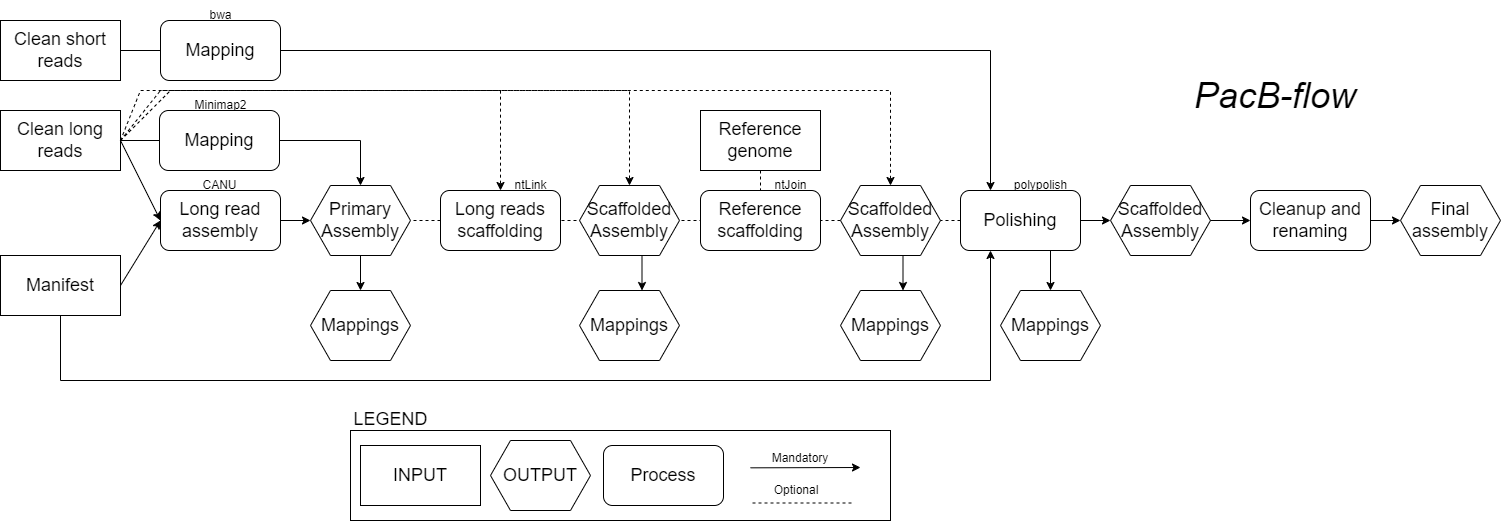

The diagram above was exported from draw.io. Its source (the exported page's mxGraphModel, read from the mxfile embedded in the PNG):
<mxGraphModel dx="1434" dy="746" grid="1" gridSize="10" guides="1" tooltips="1" connect="1" arrows="1" fold="1" page="1" pageScale="1" pageWidth="850" pageHeight="1100" math="0" shadow="0">
  <root>
    <mxCell id="0" />
    <mxCell id="1" parent="0" />
    <mxCell id="q5A4dFj9P47TwoEmliKQ-49" value="" style="rounded=0;whiteSpace=wrap;html=1;" parent="1" vertex="1">
      <mxGeometry x="390" y="430" width="540" height="90" as="geometry" />
    </mxCell>
    <mxCell id="q5A4dFj9P47TwoEmliKQ-25" value="" style="endArrow=none;dashed=1;html=1;rounded=0;entryX=1;entryY=0.5;entryDx=0;entryDy=0;exitX=0;exitY=0.5;exitDx=0;exitDy=0;" parent="1" source="g0iPshboK1PGfPrk8Br2-1" target="q5A4dFj9P47TwoEmliKQ-14" edge="1">
      <mxGeometry width="50" height="50" relative="1" as="geometry">
        <mxPoint x="660" y="220" as="sourcePoint" />
        <mxPoint x="450" y="240" as="targetPoint" />
      </mxGeometry>
    </mxCell>
    <mxCell id="q5A4dFj9P47TwoEmliKQ-1" value="&lt;font style=&quot;font-size: 18px;&quot;&gt;Clean long reads&lt;/font&gt;" style="rounded=0;whiteSpace=wrap;html=1;" parent="1" vertex="1">
      <mxGeometry x="40" y="110" width="120" height="60" as="geometry" />
    </mxCell>
    <mxCell id="q5A4dFj9P47TwoEmliKQ-5" value="&lt;font style=&quot;font-size: 18px;&quot;&gt;Long read assembly&lt;/font&gt;" style="rounded=1;whiteSpace=wrap;html=1;" parent="1" vertex="1">
      <mxGeometry x="200" y="190" width="120" height="60" as="geometry" />
    </mxCell>
    <mxCell id="q5A4dFj9P47TwoEmliKQ-9" value="CANU" style="text;html=1;align=center;verticalAlign=middle;resizable=0;points=[];autosize=1;strokeColor=none;fillColor=none;" parent="1" vertex="1">
      <mxGeometry x="229" y="170" width="60" height="30" as="geometry" />
    </mxCell>
    <mxCell id="q5A4dFj9P47TwoEmliKQ-10" value="&lt;font style=&quot;font-size: 18px;&quot;&gt;Manifest&lt;/font&gt;" style="rounded=0;whiteSpace=wrap;html=1;" parent="1" vertex="1">
      <mxGeometry x="40" y="255" width="120" height="60" as="geometry" />
    </mxCell>
    <mxCell id="q5A4dFj9P47TwoEmliKQ-13" value="ntJoin" style="text;html=1;align=center;verticalAlign=middle;resizable=0;points=[];autosize=1;strokeColor=none;fillColor=none;" parent="1" vertex="1">
      <mxGeometry x="800" y="170" width="60" height="30" as="geometry" />
    </mxCell>
    <mxCell id="q5A4dFj9P47TwoEmliKQ-14" value="&lt;div&gt;&lt;font style=&quot;font-size: 18px;&quot;&gt;Primary&lt;/font&gt;&lt;/div&gt;&lt;font style=&quot;font-size: 18px;&quot;&gt;Assembly&lt;/font&gt;" style="shape=hexagon;perimeter=hexagonPerimeter2;whiteSpace=wrap;html=1;fixedSize=1;" parent="1" vertex="1">
      <mxGeometry x="350" y="185" width="100" height="70" as="geometry" />
    </mxCell>
    <mxCell id="q5A4dFj9P47TwoEmliKQ-15" value="" style="endArrow=classic;html=1;rounded=0;exitX=1;exitY=0.5;exitDx=0;exitDy=0;entryX=0.5;entryY=0;entryDx=0;entryDy=0;" parent="1" source="q5A4dFj9P47TwoEmliKQ-1" target="q5A4dFj9P47TwoEmliKQ-14" edge="1">
      <mxGeometry width="50" height="50" relative="1" as="geometry">
        <mxPoint x="400" y="290" as="sourcePoint" />
        <mxPoint x="450" y="240" as="targetPoint" />
        <Array as="points">
          <mxPoint x="400" y="140" />
        </Array>
      </mxGeometry>
    </mxCell>
    <mxCell id="q5A4dFj9P47TwoEmliKQ-16" value="&lt;font style=&quot;font-size: 18px;&quot;&gt;Mapping&lt;/font&gt;" style="rounded=1;whiteSpace=wrap;html=1;" parent="1" vertex="1">
      <mxGeometry x="199" y="110" width="120" height="60" as="geometry" />
    </mxCell>
    <mxCell id="q5A4dFj9P47TwoEmliKQ-17" value="Minimap2" style="text;html=1;align=center;verticalAlign=middle;resizable=0;points=[];autosize=1;strokeColor=none;fillColor=none;" parent="1" vertex="1">
      <mxGeometry x="220" y="90" width="80" height="30" as="geometry" />
    </mxCell>
    <mxCell id="q5A4dFj9P47TwoEmliKQ-18" value="" style="endArrow=classic;html=1;rounded=0;exitX=1;exitY=0.5;exitDx=0;exitDy=0;entryX=0;entryY=0.5;entryDx=0;entryDy=0;" parent="1" source="q5A4dFj9P47TwoEmliKQ-5" target="q5A4dFj9P47TwoEmliKQ-14" edge="1">
      <mxGeometry width="50" height="50" relative="1" as="geometry">
        <mxPoint x="170" y="150" as="sourcePoint" />
        <mxPoint x="430" y="195" as="targetPoint" />
        <Array as="points" />
      </mxGeometry>
    </mxCell>
    <mxCell id="q5A4dFj9P47TwoEmliKQ-19" value="" style="endArrow=classic;html=1;rounded=0;exitX=0.5;exitY=1;exitDx=0;exitDy=0;entryX=0.5;entryY=0;entryDx=0;entryDy=0;" parent="1" source="q5A4dFj9P47TwoEmliKQ-14" target="q5A4dFj9P47TwoEmliKQ-20" edge="1">
      <mxGeometry width="50" height="50" relative="1" as="geometry">
        <mxPoint x="330" y="230" as="sourcePoint" />
        <mxPoint x="400" y="300" as="targetPoint" />
        <Array as="points" />
      </mxGeometry>
    </mxCell>
    <mxCell id="q5A4dFj9P47TwoEmliKQ-20" value="&lt;span style=&quot;font-size: 18px;&quot;&gt;Mappings&lt;/span&gt;" style="shape=hexagon;perimeter=hexagonPerimeter2;whiteSpace=wrap;html=1;fixedSize=1;" parent="1" vertex="1">
      <mxGeometry x="350" y="290" width="100" height="70" as="geometry" />
    </mxCell>
    <mxCell id="q5A4dFj9P47TwoEmliKQ-22" value="&lt;font style=&quot;font-size: 18px;&quot;&gt;Reference genome&lt;/font&gt;" style="rounded=0;whiteSpace=wrap;html=1;" parent="1" vertex="1">
      <mxGeometry x="740" y="110" width="120" height="60" as="geometry" />
    </mxCell>
    <mxCell id="q5A4dFj9P47TwoEmliKQ-26" value="&lt;font style=&quot;font-size: 18px;&quot;&gt;Polishing&lt;/font&gt;" style="rounded=1;whiteSpace=wrap;html=1;" parent="1" vertex="1">
      <mxGeometry x="1000" y="190" width="120" height="60" as="geometry" />
    </mxCell>
    <mxCell id="q5A4dFj9P47TwoEmliKQ-27" value="&lt;font style=&quot;font-size: 18px;&quot;&gt;Clean short reads&lt;/font&gt;" style="rounded=0;whiteSpace=wrap;html=1;" parent="1" vertex="1">
      <mxGeometry x="40" y="20" width="120" height="60" as="geometry" />
    </mxCell>
    <mxCell id="q5A4dFj9P47TwoEmliKQ-28" value="" style="endArrow=classic;html=1;rounded=0;exitX=1;exitY=0.5;exitDx=0;exitDy=0;entryX=0;entryY=0.5;entryDx=0;entryDy=0;" parent="1" source="q5A4dFj9P47TwoEmliKQ-10" target="q5A4dFj9P47TwoEmliKQ-5" edge="1">
      <mxGeometry width="50" height="50" relative="1" as="geometry">
        <mxPoint x="330" y="230" as="sourcePoint" />
        <mxPoint x="360" y="230" as="targetPoint" />
        <Array as="points" />
      </mxGeometry>
    </mxCell>
    <mxCell id="q5A4dFj9P47TwoEmliKQ-29" value="" style="endArrow=classic;html=1;rounded=0;exitX=1;exitY=0.5;exitDx=0;exitDy=0;" parent="1" source="q5A4dFj9P47TwoEmliKQ-1" edge="1">
      <mxGeometry width="50" height="50" relative="1" as="geometry">
        <mxPoint x="170" y="295" as="sourcePoint" />
        <mxPoint x="200" y="220" as="targetPoint" />
        <Array as="points" />
      </mxGeometry>
    </mxCell>
    <mxCell id="q5A4dFj9P47TwoEmliKQ-30" value="" style="endArrow=classic;html=1;rounded=0;exitX=1;exitY=0.5;exitDx=0;exitDy=0;entryX=0.25;entryY=0;entryDx=0;entryDy=0;" parent="1" source="q5A4dFj9P47TwoEmliKQ-27" target="q5A4dFj9P47TwoEmliKQ-26" edge="1">
      <mxGeometry width="50" height="50" relative="1" as="geometry">
        <mxPoint x="170" y="150" as="sourcePoint" />
        <mxPoint x="210" y="230" as="targetPoint" />
        <Array as="points">
          <mxPoint x="1030" y="50" />
        </Array>
      </mxGeometry>
    </mxCell>
    <mxCell id="q5A4dFj9P47TwoEmliKQ-31" value="" style="endArrow=classic;html=1;rounded=0;exitX=0.5;exitY=1;exitDx=0;exitDy=0;entryX=0.25;entryY=1;entryDx=0;entryDy=0;" parent="1" source="q5A4dFj9P47TwoEmliKQ-10" target="q5A4dFj9P47TwoEmliKQ-26" edge="1">
      <mxGeometry width="50" height="50" relative="1" as="geometry">
        <mxPoint x="60" y="335" as="sourcePoint" />
        <mxPoint x="650" y="270" as="targetPoint" />
        <Array as="points">
          <mxPoint x="100" y="380" />
          <mxPoint x="1030" y="380" />
        </Array>
      </mxGeometry>
    </mxCell>
    <mxCell id="q5A4dFj9P47TwoEmliKQ-32" value="&lt;font style=&quot;font-size: 18px;&quot;&gt;Cleanup and renaming&lt;/font&gt;" style="rounded=1;whiteSpace=wrap;html=1;" parent="1" vertex="1">
      <mxGeometry x="1290" y="190" width="120" height="60" as="geometry" />
    </mxCell>
    <mxCell id="q5A4dFj9P47TwoEmliKQ-33" value="" style="endArrow=classic;html=1;rounded=0;exitX=1;exitY=0.5;exitDx=0;exitDy=0;entryX=0;entryY=0.5;entryDx=0;entryDy=0;" parent="1" source="q5A4dFj9P47TwoEmliKQ-26" target="g0iPshboK1PGfPrk8Br2-13" edge="1">
      <mxGeometry width="50" height="50" relative="1" as="geometry">
        <mxPoint x="840" y="265" as="sourcePoint" />
        <mxPoint x="840" y="300" as="targetPoint" />
        <Array as="points" />
      </mxGeometry>
    </mxCell>
    <mxCell id="q5A4dFj9P47TwoEmliKQ-34" value="&lt;font style=&quot;font-size: 18px;&quot;&gt;Mapping&lt;/font&gt;" style="rounded=1;whiteSpace=wrap;html=1;" parent="1" vertex="1">
      <mxGeometry x="200" y="20" width="120" height="60" as="geometry" />
    </mxCell>
    <mxCell id="q5A4dFj9P47TwoEmliKQ-35" value="bwa" style="text;html=1;align=center;verticalAlign=middle;resizable=0;points=[];autosize=1;strokeColor=none;fillColor=none;" parent="1" vertex="1">
      <mxGeometry x="235" width="50" height="30" as="geometry" />
    </mxCell>
    <mxCell id="q5A4dFj9P47TwoEmliKQ-37" value="&lt;span style=&quot;font-size: 18px;&quot;&gt;Mappings&lt;/span&gt;" style="shape=hexagon;perimeter=hexagonPerimeter2;whiteSpace=wrap;html=1;fixedSize=1;" parent="1" vertex="1">
      <mxGeometry x="1040" y="290" width="100" height="70" as="geometry" />
    </mxCell>
    <mxCell id="q5A4dFj9P47TwoEmliKQ-38" value="" style="endArrow=classic;html=1;rounded=0;exitX=0.75;exitY=1;exitDx=0;exitDy=0;" parent="1" source="q5A4dFj9P47TwoEmliKQ-26" target="q5A4dFj9P47TwoEmliKQ-37" edge="1">
      <mxGeometry width="50" height="50" relative="1" as="geometry">
        <mxPoint x="840" y="265" as="sourcePoint" />
        <mxPoint x="840" y="300" as="targetPoint" />
        <Array as="points" />
      </mxGeometry>
    </mxCell>
    <mxCell id="q5A4dFj9P47TwoEmliKQ-39" value="polypolish" style="text;html=1;align=center;verticalAlign=middle;resizable=0;points=[];autosize=1;strokeColor=none;fillColor=none;" parent="1" vertex="1">
      <mxGeometry x="1040" y="170" width="80" height="30" as="geometry" />
    </mxCell>
    <mxCell id="q5A4dFj9P47TwoEmliKQ-40" value="&lt;font style=&quot;font-size: 18px;&quot;&gt;Final assembly&lt;/font&gt;" style="shape=hexagon;perimeter=hexagonPerimeter2;whiteSpace=wrap;html=1;fixedSize=1;" parent="1" vertex="1">
      <mxGeometry x="1440" y="185" width="100" height="70" as="geometry" />
    </mxCell>
    <mxCell id="q5A4dFj9P47TwoEmliKQ-41" value="" style="endArrow=classic;html=1;rounded=0;exitX=1;exitY=0.5;exitDx=0;exitDy=0;entryX=0;entryY=0.5;entryDx=0;entryDy=0;" parent="1" source="q5A4dFj9P47TwoEmliKQ-32" target="q5A4dFj9P47TwoEmliKQ-40" edge="1">
      <mxGeometry width="50" height="50" relative="1" as="geometry">
        <mxPoint x="1160" y="260" as="sourcePoint" />
        <mxPoint x="1160" y="300" as="targetPoint" />
        <Array as="points" />
      </mxGeometry>
    </mxCell>
    <mxCell id="q5A4dFj9P47TwoEmliKQ-42" value="&lt;span style=&quot;font-size: 18px;&quot;&gt;OUTPUT&lt;/span&gt;" style="shape=hexagon;perimeter=hexagonPerimeter2;whiteSpace=wrap;html=1;fixedSize=1;" parent="1" vertex="1">
      <mxGeometry x="530" y="440" width="100" height="70" as="geometry" />
    </mxCell>
    <mxCell id="q5A4dFj9P47TwoEmliKQ-43" value="&lt;font style=&quot;font-size: 18px;&quot;&gt;Process&lt;/font&gt;" style="rounded=1;whiteSpace=wrap;html=1;" parent="1" vertex="1">
      <mxGeometry x="643" y="445" width="120" height="60" as="geometry" />
    </mxCell>
    <mxCell id="q5A4dFj9P47TwoEmliKQ-44" value="&lt;font style=&quot;font-size: 18px;&quot;&gt;INPUT&lt;/font&gt;" style="rounded=0;whiteSpace=wrap;html=1;" parent="1" vertex="1">
      <mxGeometry x="400" y="445" width="120" height="60" as="geometry" />
    </mxCell>
    <mxCell id="q5A4dFj9P47TwoEmliKQ-45" value="" style="endArrow=none;dashed=1;html=1;rounded=0;entryX=1;entryY=0.5;entryDx=0;entryDy=0;" parent="1" edge="1">
      <mxGeometry width="50" height="50" relative="1" as="geometry">
        <mxPoint x="891" y="502.5" as="sourcePoint" />
        <mxPoint x="791" y="502.5" as="targetPoint" />
      </mxGeometry>
    </mxCell>
    <mxCell id="q5A4dFj9P47TwoEmliKQ-46" value="" style="endArrow=classic;html=1;rounded=0;" parent="1" edge="1">
      <mxGeometry width="50" height="50" relative="1" as="geometry">
        <mxPoint x="790" y="467.33" as="sourcePoint" />
        <mxPoint x="900" y="467" as="targetPoint" />
        <Array as="points" />
      </mxGeometry>
    </mxCell>
    <mxCell id="q5A4dFj9P47TwoEmliKQ-47" value="Optional" style="text;html=1;align=center;verticalAlign=middle;whiteSpace=wrap;rounded=0;" parent="1" vertex="1">
      <mxGeometry x="806" y="475" width="60" height="30" as="geometry" />
    </mxCell>
    <mxCell id="q5A4dFj9P47TwoEmliKQ-48" value="Mandatory" style="text;html=1;align=center;verticalAlign=middle;whiteSpace=wrap;rounded=0;" parent="1" vertex="1">
      <mxGeometry x="810" y="443" width="60" height="30" as="geometry" />
    </mxCell>
    <mxCell id="q5A4dFj9P47TwoEmliKQ-50" value="&lt;font style=&quot;font-size: 18px;&quot;&gt;LEGEND&amp;nbsp;&lt;/font&gt;" style="text;html=1;align=center;verticalAlign=middle;whiteSpace=wrap;rounded=0;" parent="1" vertex="1">
      <mxGeometry x="403" y="404" width="60" height="30" as="geometry" />
    </mxCell>
    <mxCell id="q5A4dFj9P47TwoEmliKQ-51" value="" style="endArrow=none;dashed=1;html=1;rounded=0;entryX=0.5;entryY=0;entryDx=0;entryDy=0;exitX=0.5;exitY=1;exitDx=0;exitDy=0;" parent="1" source="q5A4dFj9P47TwoEmliKQ-22" target="q5A4dFj9P47TwoEmliKQ-12" edge="1">
      <mxGeometry width="50" height="50" relative="1" as="geometry">
        <mxPoint x="970" y="150" as="sourcePoint" />
        <mxPoint x="960" y="200" as="targetPoint" />
      </mxGeometry>
    </mxCell>
    <mxCell id="q5A4dFj9P47TwoEmliKQ-52" value="&lt;font style=&quot;font-size: 36px;&quot;&gt;&lt;i&gt;PacB-flow&lt;/i&gt;&lt;/font&gt;" style="text;html=1;align=center;verticalAlign=middle;whiteSpace=wrap;rounded=0;" parent="1" vertex="1">
      <mxGeometry x="1230" y="80" width="170" height="30" as="geometry" />
    </mxCell>
    <mxCell id="g0iPshboK1PGfPrk8Br2-2" value="" style="endArrow=classic;html=1;rounded=0;exitX=1;exitY=0.5;exitDx=0;exitDy=0;entryX=0.5;entryY=0;entryDx=0;entryDy=0;dashed=1;" edge="1" parent="1" source="q5A4dFj9P47TwoEmliKQ-1" target="g0iPshboK1PGfPrk8Br2-1">
      <mxGeometry width="50" height="50" relative="1" as="geometry">
        <mxPoint x="170" y="150" as="sourcePoint" />
        <mxPoint x="210" y="230" as="targetPoint" />
        <Array as="points">
          <mxPoint x="180" y="90" />
          <mxPoint x="540" y="90" />
        </Array>
      </mxGeometry>
    </mxCell>
    <mxCell id="g0iPshboK1PGfPrk8Br2-3" value="ntLink" style="text;html=1;align=center;verticalAlign=middle;resizable=0;points=[];autosize=1;strokeColor=none;fillColor=none;" vertex="1" parent="1">
      <mxGeometry x="540" y="170" width="60" height="30" as="geometry" />
    </mxCell>
    <mxCell id="g0iPshboK1PGfPrk8Br2-4" value="" style="endArrow=classic;html=1;rounded=0;exitX=0.625;exitY=1;exitDx=0;exitDy=0;entryX=0.625;entryY=0;entryDx=0;entryDy=0;" edge="1" parent="1" source="g0iPshboK1PGfPrk8Br2-10" target="g0iPshboK1PGfPrk8Br2-5">
      <mxGeometry width="50" height="50" relative="1" as="geometry">
        <mxPoint x="910" y="260" as="sourcePoint" />
        <mxPoint x="589" y="290" as="targetPoint" />
        <Array as="points" />
      </mxGeometry>
    </mxCell>
    <mxCell id="g0iPshboK1PGfPrk8Br2-5" value="&lt;span style=&quot;font-size: 18px;&quot;&gt;Mappings&lt;/span&gt;" style="shape=hexagon;perimeter=hexagonPerimeter2;whiteSpace=wrap;html=1;fixedSize=1;" vertex="1" parent="1">
      <mxGeometry x="619" y="290" width="100" height="70" as="geometry" />
    </mxCell>
    <mxCell id="g0iPshboK1PGfPrk8Br2-7" value="" style="endArrow=classic;html=1;rounded=0;exitX=0.625;exitY=1;exitDx=0;exitDy=0;entryX=0.625;entryY=0;entryDx=0;entryDy=0;" edge="1" parent="1" source="g0iPshboK1PGfPrk8Br2-11" target="g0iPshboK1PGfPrk8Br2-8">
      <mxGeometry width="50" height="50" relative="1" as="geometry">
        <mxPoint x="849" y="260" as="sourcePoint" />
        <mxPoint x="1000" y="300" as="targetPoint" />
        <Array as="points" />
      </mxGeometry>
    </mxCell>
    <mxCell id="g0iPshboK1PGfPrk8Br2-9" value="" style="endArrow=none;dashed=1;html=1;rounded=0;entryX=1;entryY=0.5;entryDx=0;entryDy=0;exitX=0;exitY=0.5;exitDx=0;exitDy=0;" edge="1" parent="1" source="q5A4dFj9P47TwoEmliKQ-26" target="g0iPshboK1PGfPrk8Br2-1">
      <mxGeometry width="50" height="50" relative="1" as="geometry">
        <mxPoint x="1060" y="220" as="sourcePoint" />
        <mxPoint x="450" y="220" as="targetPoint" />
      </mxGeometry>
    </mxCell>
    <mxCell id="g0iPshboK1PGfPrk8Br2-1" value="&lt;font style=&quot;font-size: 18px;&quot;&gt;Long reads scaffolding&lt;/font&gt;" style="rounded=1;whiteSpace=wrap;html=1;" vertex="1" parent="1">
      <mxGeometry x="480" y="190" width="120" height="60" as="geometry" />
    </mxCell>
    <mxCell id="g0iPshboK1PGfPrk8Br2-10" value="&lt;div&gt;&lt;font style=&quot;font-size: 18px;&quot;&gt;Scaffolded&lt;/font&gt;&lt;/div&gt;&lt;font style=&quot;font-size: 18px;&quot;&gt;Assembly&lt;/font&gt;" style="shape=hexagon;perimeter=hexagonPerimeter2;whiteSpace=wrap;html=1;fixedSize=1;" vertex="1" parent="1">
      <mxGeometry x="619" y="185" width="100" height="70" as="geometry" />
    </mxCell>
    <mxCell id="g0iPshboK1PGfPrk8Br2-11" value="&lt;div&gt;&lt;font style=&quot;font-size: 18px;&quot;&gt;Scaffolded&lt;/font&gt;&lt;/div&gt;&lt;font style=&quot;font-size: 18px;&quot;&gt;Assembly&lt;/font&gt;" style="shape=hexagon;perimeter=hexagonPerimeter2;whiteSpace=wrap;html=1;fixedSize=1;" vertex="1" parent="1">
      <mxGeometry x="880" y="185" width="100" height="70" as="geometry" />
    </mxCell>
    <mxCell id="g0iPshboK1PGfPrk8Br2-8" value="&lt;span style=&quot;font-size: 18px;&quot;&gt;Mappings&lt;/span&gt;" style="shape=hexagon;perimeter=hexagonPerimeter2;whiteSpace=wrap;html=1;fixedSize=1;" vertex="1" parent="1">
      <mxGeometry x="880" y="290" width="100" height="70" as="geometry" />
    </mxCell>
    <mxCell id="q5A4dFj9P47TwoEmliKQ-12" value="&lt;font style=&quot;font-size: 18px;&quot;&gt;Reference scaffolding&lt;/font&gt;" style="rounded=1;whiteSpace=wrap;html=1;" parent="1" vertex="1">
      <mxGeometry x="740" y="190" width="120" height="60" as="geometry" />
    </mxCell>
    <mxCell id="g0iPshboK1PGfPrk8Br2-13" value="&lt;div&gt;&lt;font style=&quot;font-size: 18px;&quot;&gt;Scaffolded&lt;/font&gt;&lt;/div&gt;&lt;font style=&quot;font-size: 18px;&quot;&gt;Assembly&lt;/font&gt;" style="shape=hexagon;perimeter=hexagonPerimeter2;whiteSpace=wrap;html=1;fixedSize=1;" vertex="1" parent="1">
      <mxGeometry x="1150" y="185" width="100" height="70" as="geometry" />
    </mxCell>
    <mxCell id="g0iPshboK1PGfPrk8Br2-15" value="" style="endArrow=classic;html=1;rounded=0;exitX=1;exitY=0.5;exitDx=0;exitDy=0;entryX=0;entryY=0.5;entryDx=0;entryDy=0;" edge="1" parent="1" source="g0iPshboK1PGfPrk8Br2-13" target="q5A4dFj9P47TwoEmliKQ-32">
      <mxGeometry width="50" height="50" relative="1" as="geometry">
        <mxPoint x="1130" y="230" as="sourcePoint" />
        <mxPoint x="1160" y="230" as="targetPoint" />
        <Array as="points" />
      </mxGeometry>
    </mxCell>
    <mxCell id="g0iPshboK1PGfPrk8Br2-16" value="" style="endArrow=classic;html=1;rounded=0;exitX=1;exitY=0.5;exitDx=0;exitDy=0;entryX=0.5;entryY=0;entryDx=0;entryDy=0;dashed=1;" edge="1" parent="1" source="q5A4dFj9P47TwoEmliKQ-1" target="g0iPshboK1PGfPrk8Br2-10">
      <mxGeometry width="50" height="50" relative="1" as="geometry">
        <mxPoint x="170" y="150" as="sourcePoint" />
        <mxPoint x="550" y="200" as="targetPoint" />
        <Array as="points">
          <mxPoint x="200" y="90" />
          <mxPoint x="669" y="90" />
        </Array>
      </mxGeometry>
    </mxCell>
    <mxCell id="g0iPshboK1PGfPrk8Br2-17" value="" style="endArrow=classic;html=1;rounded=0;exitX=1;exitY=0.5;exitDx=0;exitDy=0;entryX=0.5;entryY=0;entryDx=0;entryDy=0;dashed=1;" edge="1" parent="1" source="q5A4dFj9P47TwoEmliKQ-1" target="g0iPshboK1PGfPrk8Br2-11">
      <mxGeometry width="50" height="50" relative="1" as="geometry">
        <mxPoint x="170" y="150" as="sourcePoint" />
        <mxPoint x="679" y="195" as="targetPoint" />
        <Array as="points">
          <mxPoint x="210" y="90" />
          <mxPoint x="930" y="90" />
        </Array>
      </mxGeometry>
    </mxCell>
  </root>
</mxGraphModel>